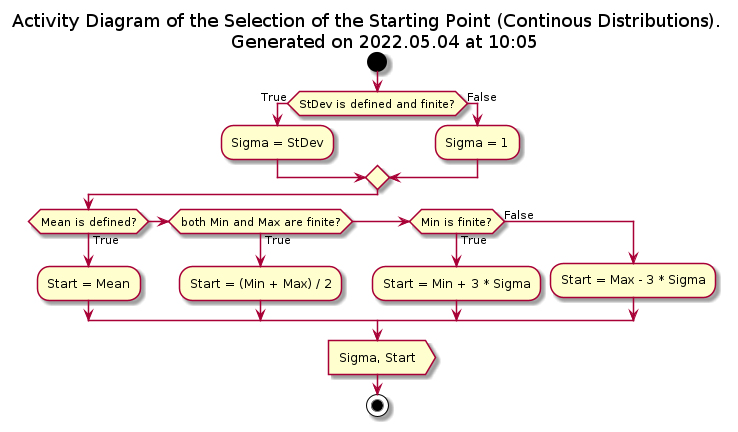

The diagram above was rendered by PlantUML. Its source (embedded in the PNG):
@startuml cont_start_point

!if %not(%variable_exists("$GENERAL"))
    !include ../Templates/General2.cuml
!endif

title Activity Diagram of the Selection of the Starting Point (Continous Distributions). \n $generated()

start

if (StDev is defined and finite?) then (True)
    :Sigma = StDev;
else (False)
    :Sigma = 1;
endif

if (Mean is defined?) then (True)
    :Start = Mean;
elseif (both Min and Max are finite?) then (True)
    :Start = (Min + Max) / 2;
elseif (Min is finite?) then (True)
    :Start = Min + 3 * Sigma;
else (False)
    :Start = Max - 3 * Sigma;
endif

:Sigma, Start>

stop

@enduml